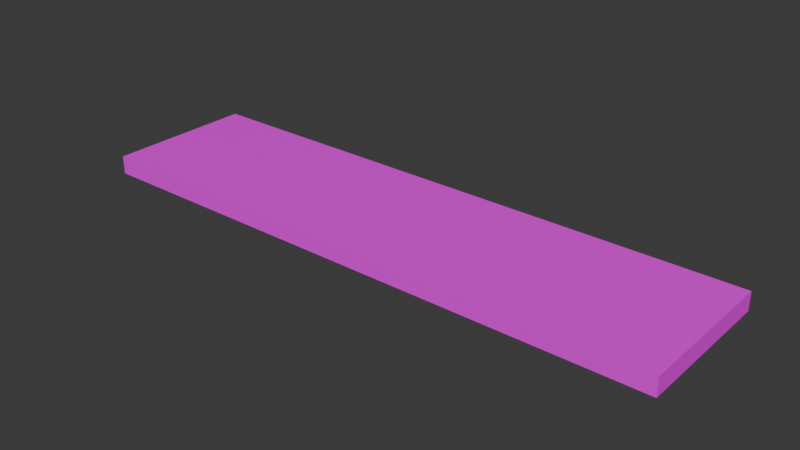 # Source: untitled.blend  (saved by Blender 4.0.36; exported with 4.5.12 LTS)
import bpy
from mathutils import Matrix  # noqa: F401  (used for matrix-valued properties, if any)

bpy.ops.wm.read_factory_settings(use_empty=True)
scene = bpy.context.scene
scene.name = 'Scene'

# ---- collections
col_collection = bpy.data.collections.new('Collection'); scene.collection.children.link(col_collection)

# ---- images (referenced by path relative to the original .blend; pixels are not part of the script)
import os
ASSET_DIR = os.environ.get("B2B_ASSET_DIR", "")  # directory of the original .blend (textures are referenced by path, not embedded)
HERE = os.path.dirname(os.path.abspath(__file__))  # packed textures are extracted next to this script under _unpacked/

def load_image(name, relpath, width, height, colorspace="sRGB"):
    """Load a texture the original file referenced (path relative to the .blend, or extracted next to this script)."""
    p = next((c for c in (os.path.join(HERE, relpath), os.path.join(ASSET_DIR, relpath)) if relpath and os.path.exists(c)), "")
    if p:
        img = bpy.data.images.load(p, check_existing=True)
        img.name = name
    else:  # same state as the original file: an image datablock whose file is absent (Cycles renders it pink)
        img = bpy.data.images.new(name, width, height)
        img.source = "FILE"
        img.filepath = "//" + (relpath or name)
    img.colorspace_settings.name = colorspace
    return img
img_vinyle_granary_2026_png_059 = load_image('vinyle_granary_2026.png.059', 'vinyle_granary_2026.png', 1024, 1024, 'sRGB')

# ---- materials (node trees are filled in below, after node groups)
mat_toptexturematerial_058 = bpy.data.materials.new('TopTextureMaterial.058')
mat_toptexturematerial_058.use_transparent_shadow = False

# ---- material node trees
mat_toptexturematerial_058.use_nodes = True; mat_toptexturematerial_058.node_tree.nodes.clear()
_N = mat_toptexturematerial_058.node_tree.nodes; _L = mat_toptexturematerial_058.node_tree.links
n0 = _N.new('ShaderNodeOutputMaterial'); n0.name = 'Material Output'; n0.location = (300, 0)
n1 = _N.new('ShaderNodeBsdfPrincipled'); n1.name = 'Principled BSDF'; n1.location = (0, 0)
n1.inputs[3].default_value = 1.45
n2 = _N.new('ShaderNodeTexImage'); n2.name = 'Image Texture'; n2.location = (-300, 0)
n2.image = img_vinyle_granary_2026_png_059
n3 = _N.new('ShaderNodeTexCoord'); n3.name = 'Texture Coordinate'; n3.location = (-600, 0)
_L.new(n3.outputs[2], n2.inputs[0])
_L.new(n2.outputs[0], n1.inputs[0])
_L.new(n1.outputs[0], n0.inputs[0])
n0.is_active_output = True

# ---- world
world_world = bpy.data.worlds.new('World'); scene.world = world_world
world_world.use_nodes = True; world_world.node_tree.nodes.clear()
_N = world_world.node_tree.nodes; _L = world_world.node_tree.links
n0 = _N.new('ShaderNodeOutputWorld'); n0.name = 'World Output'; n0.location = (300, 300)
n1 = _N.new('ShaderNodeBackground'); n1.name = 'Background'; n1.location = (10, 300)
n1.inputs[0].default_value = (0.05088, 0.05088, 0.05088, 1.0)
_L.new(n1.outputs[0], n0.inputs[0])
n0.is_active_output = True
world_world.color = (0.05088, 0.05088, 0.05088)
world_world.use_sun_shadow = False
world_world.sun_shadow_jitter_overblur = 0.0

# ---- meshes
me_cube_050 = bpy.data.meshes.new('Cube.050')
me_cube_050.from_pydata([(-0.5, -0.5, -0.5), (-0.5, -0.5, 0.5), (-0.5, 0.5, -0.5), (-0.5, 0.5, 0.5), (0.5, -0.5, -0.5), (0.5, -0.5, 0.5), (0.5, 0.5, -0.5), (0.5, 0.5, 0.5)], [], [(0, 1, 3, 2), (2, 3, 7, 6), (6, 7, 5, 4), (4, 5, 1, 0), (2, 6, 4, 0), (7, 3, 1, 5)])
_uv = me_cube_050.uv_layers.new(name='UVMap')
_uv.uv.foreach_set('vector', [0.5, 0.5, 0.5, 0.5, 0.5, 0.5, 0.5, 0.5, 0.5, 0.5, 0.5, 0.5, 0.5, 0.5, 0.5, 0.5, 0.5, 0.5, 0.5, 0.5, 0.5, 0.5, 0.5, 0.5, 0.5, 0.5, 0.5, 0.5, 0.5, 0.5, 0.5, 0.5, 1.0, 0.9973, 2.0, 0.9973, 2.0, -0.00275, 1.0, -0.00275, 2.0, 0.9973, 1.0, 0.9973, 1.0, -0.00275, 2.0, -0.00275])
me_cube_050.materials.append(mat_toptexturematerial_058)
me_cube_050.update()

# ---- objects
ob_textured_block = bpy.data.objects.new('Textured_Block', me_cube_050)

# ---- transforms, parenting, visibility, modifiers, constraints
ob_textured_block.location = (0.0, 0.0, 0.0)
ob_textured_block.scale = (0.885, 0.225, 0.0275)

# ---- collection membership
col_collection.objects.link(ob_textured_block)

# ---- scene / render settings (as saved in the file)
scene.frame_start = 1; scene.frame_end = 250; scene.frame_set(1)
scene.render.engine = 'BLENDER_EEVEE_NEXT'
scene.cycles.sampling_pattern = 'TABULATED_SOBOL'
bpy.context.view_layer.update()

# ---- added for rendering (the .blend has no active camera and no usable light): camera, sun
cam_auto = bpy.data.cameras.new('AutoCamera')
cam_auto.lens = 50.0
cam_auto.sensor_width = 36.0
cam_auto.clip_end = 1000.0
ob_auto_camera = bpy.data.objects.new('AutoCamera', cam_auto)
scene.collection.objects.link(ob_auto_camera)
ob_auto_camera.location = (0.845255, -1.01431, 0.676204)
ob_auto_camera.rotation_euler = (1.09748, -7.21219e-08, 0.694738)
scene.camera = ob_auto_camera
light_auto_sun = bpy.data.lights.new('AutoSun', 'SUN')
light_auto_sun.energy = 3.0
light_auto_sun.angle = 0.0523599
ob_auto_sun = bpy.data.objects.new('AutoSun', light_auto_sun)
scene.collection.objects.link(ob_auto_sun)
ob_auto_sun.rotation_euler = (0.872665, 0.174533, 0.523599)
bpy.context.view_layer.update()
